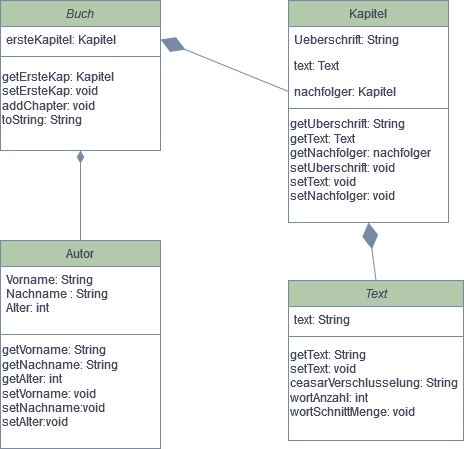

The diagram above was exported from draw.io. Its source (the exported page's mxGraphModel, read from the mxfile embedded in the PNG):
<mxGraphModel dx="497" dy="814" grid="1" gridSize="10" guides="1" tooltips="1" connect="1" arrows="1" fold="1" page="1" pageScale="1" pageWidth="827" pageHeight="1169" math="0" shadow="0">
  <root>
    <mxCell id="WIyWlLk6GJQsqaUBKTNV-0" />
    <mxCell id="WIyWlLk6GJQsqaUBKTNV-1" parent="WIyWlLk6GJQsqaUBKTNV-0" />
    <mxCell id="zkfFHV4jXpPFQw0GAbJ--0" value="Buch" style="swimlane;fontStyle=2;align=center;verticalAlign=top;childLayout=stackLayout;horizontal=1;startSize=26;horizontalStack=0;resizeParent=1;resizeLast=0;collapsible=1;marginBottom=0;rounded=0;shadow=0;strokeWidth=1;labelBackgroundColor=none;fillColor=#B2C9AB;strokeColor=#788AA3;fontColor=#46495D;" parent="WIyWlLk6GJQsqaUBKTNV-1" vertex="1">
      <mxGeometry x="220" y="120" width="160" height="150" as="geometry">
        <mxRectangle x="230" y="140" width="160" height="26" as="alternateBounds" />
      </mxGeometry>
    </mxCell>
    <mxCell id="zkfFHV4jXpPFQw0GAbJ--1" value="ersteKapitel: Kapitel    " style="text;align=left;verticalAlign=top;spacingLeft=4;spacingRight=4;overflow=hidden;rotatable=0;points=[[0,0.5],[1,0.5]];portConstraint=eastwest;labelBackgroundColor=none;fontColor=#46495D;" parent="zkfFHV4jXpPFQw0GAbJ--0" vertex="1">
      <mxGeometry y="26" width="160" height="26" as="geometry" />
    </mxCell>
    <mxCell id="zkfFHV4jXpPFQw0GAbJ--4" value="" style="line;html=1;strokeWidth=1;align=left;verticalAlign=middle;spacingTop=-1;spacingLeft=3;spacingRight=3;rotatable=0;labelPosition=right;points=[];portConstraint=eastwest;labelBackgroundColor=none;fillColor=#B2C9AB;strokeColor=#788AA3;fontColor=#46495D;" parent="zkfFHV4jXpPFQw0GAbJ--0" vertex="1">
      <mxGeometry y="52" width="160" height="8" as="geometry" />
    </mxCell>
    <mxCell id="kZpUwSlhE2KrvZxjlypz-8" value="&lt;div align=&quot;left&quot;&gt;getErsteKap: Kapitel&lt;/div&gt;&lt;div&gt;setErsteKap: void&lt;/div&gt;&lt;div&gt;addChapter: void&lt;/div&gt;&lt;div&gt;toString: String&lt;br&gt;&lt;/div&gt;&lt;div&gt;&lt;br&gt;&lt;/div&gt;" style="text;html=1;align=left;verticalAlign=middle;resizable=0;points=[];autosize=1;strokeColor=none;fillColor=none;labelBackgroundColor=none;fontColor=#46495D;" vertex="1" parent="zkfFHV4jXpPFQw0GAbJ--0">
      <mxGeometry y="60" width="160" height="90" as="geometry" />
    </mxCell>
    <mxCell id="zkfFHV4jXpPFQw0GAbJ--13" value="Autor" style="swimlane;fontStyle=0;align=center;verticalAlign=top;childLayout=stackLayout;horizontal=1;startSize=26;horizontalStack=0;resizeParent=1;resizeLast=0;collapsible=1;marginBottom=0;rounded=0;shadow=0;strokeWidth=1;labelBackgroundColor=none;fillColor=#B2C9AB;strokeColor=#788AA3;fontColor=#46495D;" parent="WIyWlLk6GJQsqaUBKTNV-1" vertex="1">
      <mxGeometry x="220" y="360" width="160" height="208" as="geometry">
        <mxRectangle x="340" y="380" width="170" height="26" as="alternateBounds" />
      </mxGeometry>
    </mxCell>
    <mxCell id="zkfFHV4jXpPFQw0GAbJ--14" value="Vorname: String&#10;Nachname : String&#10;Alter: int&#10;" style="text;align=left;verticalAlign=top;spacingLeft=4;spacingRight=4;overflow=hidden;rotatable=0;points=[[0,0.5],[1,0.5]];portConstraint=eastwest;labelBackgroundColor=none;fontColor=#46495D;" parent="zkfFHV4jXpPFQw0GAbJ--13" vertex="1">
      <mxGeometry y="26" width="160" height="64" as="geometry" />
    </mxCell>
    <mxCell id="zkfFHV4jXpPFQw0GAbJ--15" value="" style="line;html=1;strokeWidth=1;align=left;verticalAlign=middle;spacingTop=-1;spacingLeft=3;spacingRight=3;rotatable=0;labelPosition=right;points=[];portConstraint=eastwest;labelBackgroundColor=none;fillColor=#B2C9AB;strokeColor=#788AA3;fontColor=#46495D;" parent="zkfFHV4jXpPFQw0GAbJ--13" vertex="1">
      <mxGeometry y="90" width="160" height="8" as="geometry" />
    </mxCell>
    <mxCell id="kZpUwSlhE2KrvZxjlypz-10" value="&lt;div align=&quot;left&quot;&gt;getVorname: String&lt;/div&gt;&lt;div align=&quot;left&quot;&gt;getNachname: String&lt;/div&gt;&lt;div align=&quot;left&quot;&gt;getAlter: int&lt;/div&gt;&lt;div align=&quot;left&quot;&gt;setVorname: void&lt;br&gt;&lt;/div&gt;&lt;div align=&quot;left&quot;&gt;setNachname:void&lt;/div&gt;&lt;div align=&quot;left&quot;&gt;setAlter:void&lt;/div&gt;&lt;div align=&quot;left&quot;&gt;&amp;nbsp;&lt;br&gt;&lt;/div&gt;" style="text;html=1;align=left;verticalAlign=middle;resizable=0;points=[];autosize=1;strokeColor=none;fillColor=none;fontColor=#46495D;" vertex="1" parent="zkfFHV4jXpPFQw0GAbJ--13">
      <mxGeometry y="98" width="160" height="110" as="geometry" />
    </mxCell>
    <mxCell id="zkfFHV4jXpPFQw0GAbJ--16" value="" style="endArrow=diamondThin;endSize=10;endFill=1;shadow=0;strokeWidth=1;rounded=0;curved=0;edgeStyle=elbowEdgeStyle;elbow=vertical;labelBackgroundColor=none;fontColor=default;strokeColor=#788AA3;" parent="WIyWlLk6GJQsqaUBKTNV-1" source="zkfFHV4jXpPFQw0GAbJ--13" target="zkfFHV4jXpPFQw0GAbJ--0" edge="1">
      <mxGeometry width="160" relative="1" as="geometry">
        <mxPoint x="210" y="373" as="sourcePoint" />
        <mxPoint x="310" y="271" as="targetPoint" />
      </mxGeometry>
    </mxCell>
    <mxCell id="zkfFHV4jXpPFQw0GAbJ--17" value="Kapitel" style="swimlane;fontStyle=0;align=center;verticalAlign=top;childLayout=stackLayout;horizontal=1;startSize=26;horizontalStack=0;resizeParent=1;resizeLast=0;collapsible=1;marginBottom=0;rounded=0;shadow=0;strokeWidth=1;labelBackgroundColor=none;fillColor=#B2C9AB;strokeColor=#788AA3;fontColor=#46495D;" parent="WIyWlLk6GJQsqaUBKTNV-1" vertex="1">
      <mxGeometry x="508" y="120" width="160" height="222" as="geometry">
        <mxRectangle x="550" y="140" width="160" height="26" as="alternateBounds" />
      </mxGeometry>
    </mxCell>
    <mxCell id="zkfFHV4jXpPFQw0GAbJ--18" value="Ueberschrift: String" style="text;align=left;verticalAlign=top;spacingLeft=4;spacingRight=4;overflow=hidden;rotatable=0;points=[[0,0.5],[1,0.5]];portConstraint=eastwest;labelBackgroundColor=none;fontColor=#46495D;" parent="zkfFHV4jXpPFQw0GAbJ--17" vertex="1">
      <mxGeometry y="26" width="160" height="26" as="geometry" />
    </mxCell>
    <mxCell id="zkfFHV4jXpPFQw0GAbJ--19" value="text: Text" style="text;align=left;verticalAlign=top;spacingLeft=4;spacingRight=4;overflow=hidden;rotatable=0;points=[[0,0.5],[1,0.5]];portConstraint=eastwest;rounded=0;shadow=0;html=0;labelBackgroundColor=none;fontColor=#46495D;" parent="zkfFHV4jXpPFQw0GAbJ--17" vertex="1">
      <mxGeometry y="52" width="160" height="26" as="geometry" />
    </mxCell>
    <mxCell id="zkfFHV4jXpPFQw0GAbJ--21" value="nachfolger: Kapitel" style="text;align=left;verticalAlign=top;spacingLeft=4;spacingRight=4;overflow=hidden;rotatable=0;points=[[0,0.5],[1,0.5]];portConstraint=eastwest;rounded=0;shadow=0;html=0;labelBackgroundColor=none;fontColor=#46495D;" parent="zkfFHV4jXpPFQw0GAbJ--17" vertex="1">
      <mxGeometry y="78" width="160" height="26" as="geometry" />
    </mxCell>
    <mxCell id="zkfFHV4jXpPFQw0GAbJ--23" value="" style="line;html=1;strokeWidth=1;align=left;verticalAlign=middle;spacingTop=-1;spacingLeft=3;spacingRight=3;rotatable=0;labelPosition=right;points=[];portConstraint=eastwest;labelBackgroundColor=none;fillColor=#B2C9AB;strokeColor=#788AA3;fontColor=#46495D;" parent="zkfFHV4jXpPFQw0GAbJ--17" vertex="1">
      <mxGeometry y="104" width="160" height="8" as="geometry" />
    </mxCell>
    <mxCell id="kZpUwSlhE2KrvZxjlypz-9" value="&lt;div&gt;getUberschrift: String&lt;/div&gt;&lt;div&gt;getText: Text&lt;/div&gt;&lt;div&gt;getNachfolger: nachfolger&lt;/div&gt;&lt;div&gt;setUberschrift: void&lt;/div&gt;&lt;div&gt;setText: void&lt;/div&gt;&lt;div&gt;setNachfolger: void&lt;/div&gt;&lt;div&gt;&lt;br&gt;&lt;/div&gt;" style="text;html=1;align=left;verticalAlign=middle;resizable=0;points=[];autosize=1;strokeColor=none;fillColor=none;fontColor=#46495D;labelBackgroundColor=none;" vertex="1" parent="zkfFHV4jXpPFQw0GAbJ--17">
      <mxGeometry y="112" width="160" height="110" as="geometry" />
    </mxCell>
    <mxCell id="kZpUwSlhE2KrvZxjlypz-0" value="" style="endArrow=diamondThin;endFill=1;endSize=24;html=1;rounded=0;exitX=0;exitY=0.5;exitDx=0;exitDy=0;entryX=1;entryY=0.5;entryDx=0;entryDy=0;labelBackgroundColor=none;fontColor=default;strokeColor=#788AA3;" edge="1" parent="WIyWlLk6GJQsqaUBKTNV-1" target="zkfFHV4jXpPFQw0GAbJ--1">
      <mxGeometry width="160" relative="1" as="geometry">
        <mxPoint x="508" y="211" as="sourcePoint" />
        <mxPoint x="380" y="172" as="targetPoint" />
      </mxGeometry>
    </mxCell>
    <mxCell id="kZpUwSlhE2KrvZxjlypz-1" value="Text" style="swimlane;fontStyle=2;align=center;verticalAlign=top;childLayout=stackLayout;horizontal=1;startSize=26;horizontalStack=0;resizeParent=1;resizeLast=0;collapsible=1;marginBottom=0;rounded=0;shadow=0;strokeWidth=1;labelBackgroundColor=none;fillColor=#B2C9AB;strokeColor=#788AA3;fontColor=#46495D;" vertex="1" parent="WIyWlLk6GJQsqaUBKTNV-1">
      <mxGeometry x="508" y="400" width="175" height="160" as="geometry">
        <mxRectangle x="230" y="140" width="160" height="26" as="alternateBounds" />
      </mxGeometry>
    </mxCell>
    <mxCell id="kZpUwSlhE2KrvZxjlypz-2" value="text: String" style="text;align=left;verticalAlign=top;spacingLeft=4;spacingRight=4;overflow=hidden;rotatable=0;points=[[0,0.5],[1,0.5]];portConstraint=eastwest;labelBackgroundColor=none;fontColor=#46495D;" vertex="1" parent="kZpUwSlhE2KrvZxjlypz-1">
      <mxGeometry y="26" width="175" height="26" as="geometry" />
    </mxCell>
    <mxCell id="kZpUwSlhE2KrvZxjlypz-3" value="" style="line;html=1;strokeWidth=1;align=left;verticalAlign=middle;spacingTop=-1;spacingLeft=3;spacingRight=3;rotatable=0;labelPosition=right;points=[];portConstraint=eastwest;labelBackgroundColor=none;fillColor=#B2C9AB;strokeColor=#788AA3;fontColor=#46495D;" vertex="1" parent="kZpUwSlhE2KrvZxjlypz-1">
      <mxGeometry y="52" width="175" height="8" as="geometry" />
    </mxCell>
    <mxCell id="kZpUwSlhE2KrvZxjlypz-11" value="&lt;div align=&quot;left&quot;&gt;getText: String&lt;/div&gt;&lt;div align=&quot;left&quot;&gt;setText: void&lt;/div&gt;&lt;div align=&quot;left&quot;&gt;ceasarVerschlusselung: String&lt;/div&gt;&lt;div align=&quot;left&quot;&gt;wortAnzahl: int&lt;/div&gt;&lt;div align=&quot;left&quot;&gt;wortSchnittMenge: void&lt;/div&gt;&lt;div align=&quot;left&quot;&gt;&lt;br&gt;&lt;/div&gt;" style="text;html=1;align=left;verticalAlign=middle;resizable=0;points=[];autosize=1;strokeColor=none;fillColor=none;fontColor=#46495D;" vertex="1" parent="kZpUwSlhE2KrvZxjlypz-1">
      <mxGeometry y="60" width="175" height="100" as="geometry" />
    </mxCell>
    <mxCell id="kZpUwSlhE2KrvZxjlypz-4" value="" style="endArrow=diamondThin;endFill=1;endSize=24;html=1;rounded=0;exitX=0.5;exitY=0;exitDx=0;exitDy=0;entryX=0.5;entryY=1;entryDx=0;entryDy=0;labelBackgroundColor=none;fontColor=default;strokeColor=#788AA3;" edge="1" parent="WIyWlLk6GJQsqaUBKTNV-1" source="kZpUwSlhE2KrvZxjlypz-1" target="zkfFHV4jXpPFQw0GAbJ--17">
      <mxGeometry width="160" relative="1" as="geometry">
        <mxPoint x="518" y="221" as="sourcePoint" />
        <mxPoint x="390" y="169" as="targetPoint" />
      </mxGeometry>
    </mxCell>
  </root>
</mxGraphModel>